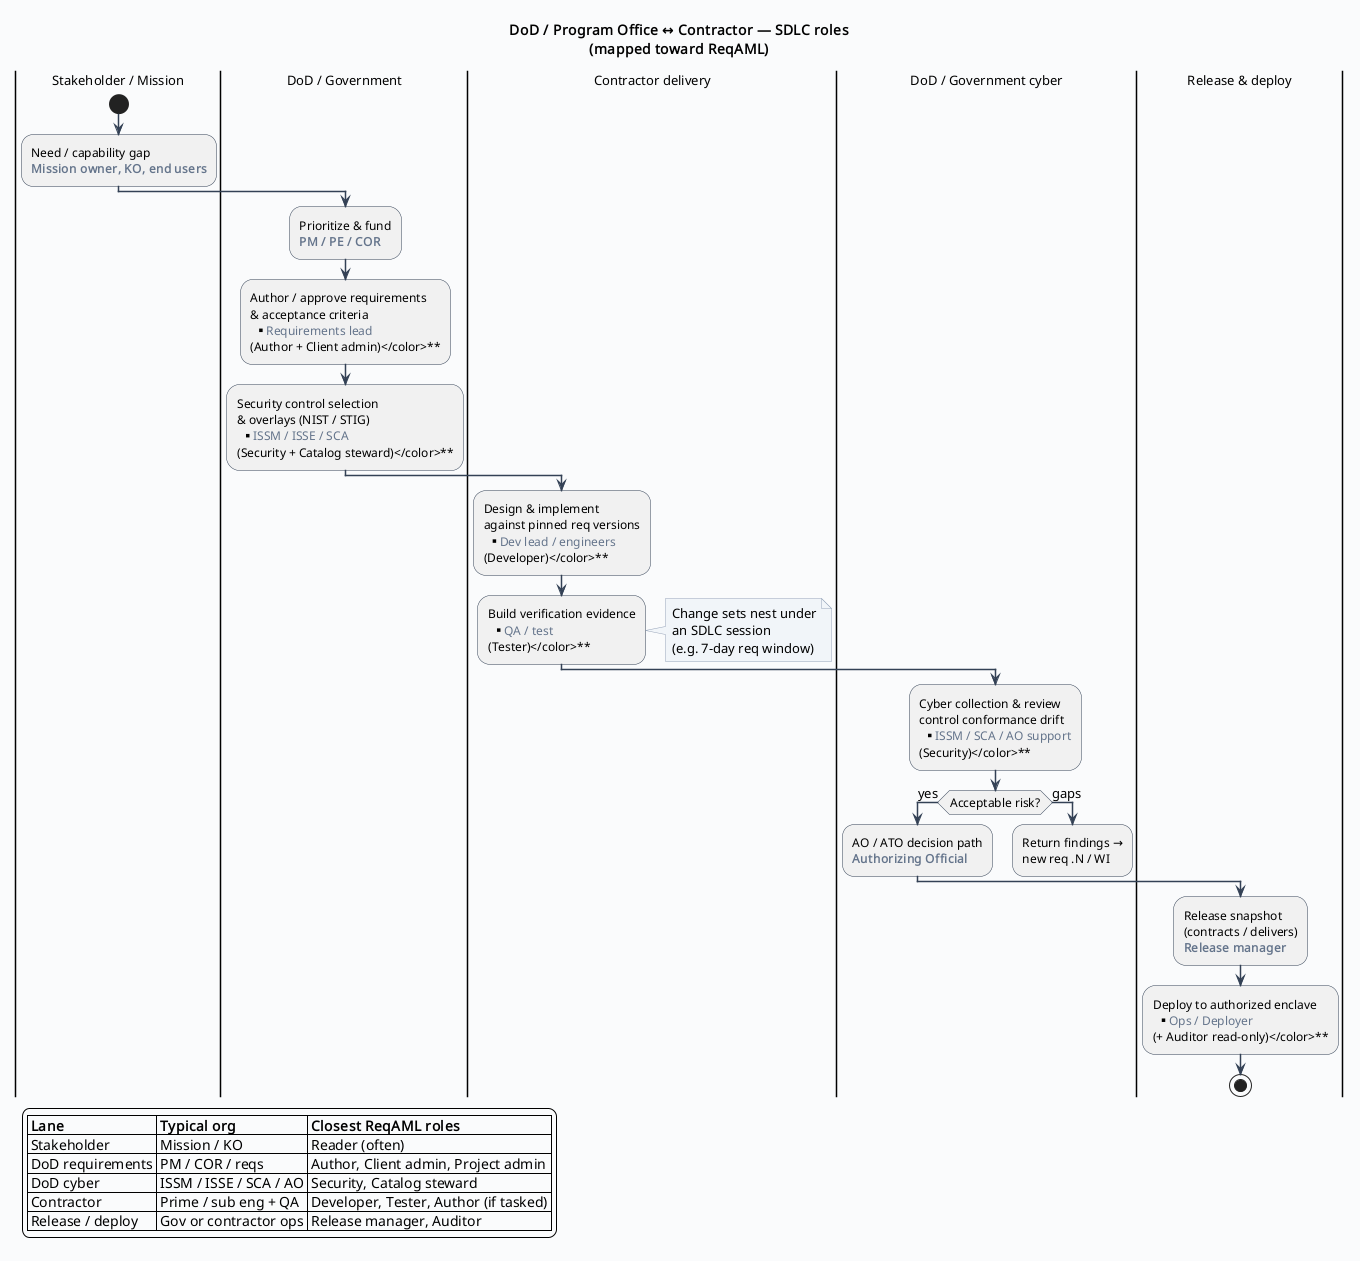

The diagram above was rendered by PlantUML. Its source (embedded in the PNG):
@startuml dod_contractor_sdlc_roles
skinparam backgroundColor #FAFBFC
skinparam shadowing false
skinparam defaultFontName SansSerif
skinparam defaultFontSize 13
skinparam ArrowColor #334155
skinparam ArrowThickness 1.5
skinparam ActivityBorderColor #334155
skinparam ActivityFontSize 12
skinparam PartitionBorderColor #64748B
skinparam PartitionFontSize 14
skinparam PartitionFontStyle bold
skinparam noteBorderColor #94A3B8
skinparam noteBackgroundColor #F1F5F9

title DoD / Program Office ↔ Contractor — SDLC roles\n(mapped toward ReqAML)

|Stakeholder / Mission|
start
:Need / capability gap\n**<color:#64748B>Mission owner, KO, end users</color>**;

|DoD / Government|
:Prioritize & fund\n**<color:#64748B>PM / PE / COR</color>**;
:Author / approve requirements\n& acceptance criteria\n**<color:#64748B>Requirements lead\n(Author + Client admin)</color>**;
:Security control selection\n& overlays (NIST / STIG)\n**<color:#64748B>ISSM / ISSE / SCA\n(Security + Catalog steward)</color>**;

|Contractor delivery|
:Design & implement\nagainst pinned req versions\n**<color:#64748B>Dev lead / engineers\n(Developer)</color>**;
:Build verification evidence\n**<color:#64748B>QA / test\n(Tester)</color>**;
note right
  Change sets nest under
  an SDLC session
  (e.g. 7-day req window)
end note

|DoD / Government cyber|
:Cyber collection & review\ncontrol conformance drift\n**<color:#64748B>ISSM / SCA / AO support\n(Security)</color>**;
if (Acceptable risk?) then (yes)
  :AO / ATO decision path\n**<color:#64748B>Authorizing Official</color>**;
else (gaps)
  :Return findings →\nnew req .N / WI;
  kill
endif

|Release & deploy|
:Release snapshot\n(contracts / delivers)\n**<color:#64748B>Release manager</color>**;
:Deploy to authorized enclave\n**<color:#64748B>Ops / Deployer\n(+ Auditor read-only)</color>**;
stop

legend left
  |= Lane |= Typical org |= Closest ReqAML roles |
  | Stakeholder | Mission / KO | Reader (often) |
  | DoD requirements | PM / COR / reqs | Author, Client admin, Project admin |
  | DoD cyber | ISSM / ISSE / SCA / AO | Security, Catalog steward |
  | Contractor | Prime / sub eng + QA | Developer, Tester, Author (if tasked) |
  | Release / deploy | Gov or contractor ops | Release manager, Auditor |
endlegend

@enduml